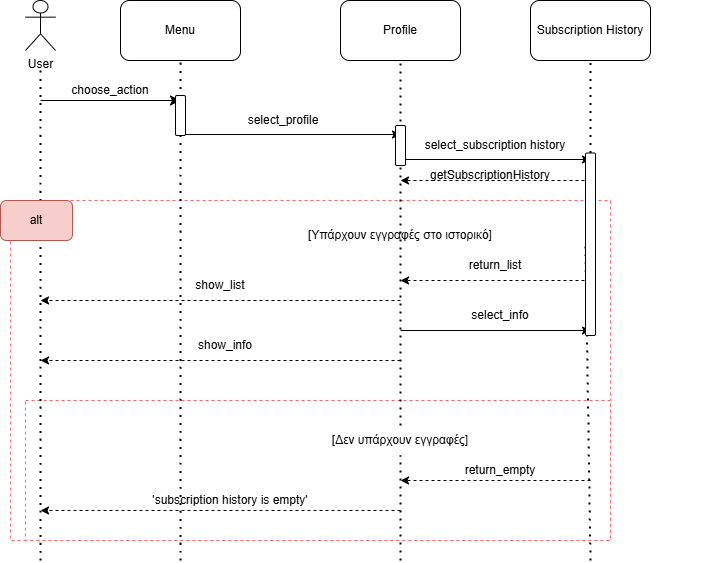

The diagram above was exported from draw.io. Its source (the exported page's mxGraphModel, read from the mxfile embedded in the PNG):
<mxGraphModel dx="1205" dy="670" grid="1" gridSize="10" guides="1" tooltips="1" connect="1" arrows="1" fold="1" page="1" pageScale="1" pageWidth="827" pageHeight="1169" math="0" shadow="0">
  <root>
    <mxCell id="0" />
    <mxCell id="1" parent="0" />
    <mxCell id="eaQiK7DcnhkOdQXuA9Or-44" value="" style="rounded=0;whiteSpace=wrap;html=1;dashed=1;strokeColor=#FF6666;" parent="1" vertex="1">
      <mxGeometry x="30" y="300" width="600" height="340" as="geometry" />
    </mxCell>
    <mxCell id="eaQiK7DcnhkOdQXuA9Or-47" value="" style="rounded=0;whiteSpace=wrap;html=1;dashed=1;strokeColor=#FF6666;" parent="1" vertex="1">
      <mxGeometry x="45" y="500" width="585" height="140" as="geometry" />
    </mxCell>
    <mxCell id="ysrdWbagOvddusP8nJF9-1" value="User" style="shape=umlActor;verticalLabelPosition=bottom;verticalAlign=top;html=1;outlineConnect=0;" parent="1" vertex="1">
      <mxGeometry x="45" y="100" width="30" height="50" as="geometry" />
    </mxCell>
    <mxCell id="ysrdWbagOvddusP8nJF9-2" value="" style="endArrow=none;dashed=1;html=1;dashPattern=1 3;strokeWidth=2;rounded=0;fontSize=12;startSize=8;endSize=8;curved=1;" parent="1" edge="1">
      <mxGeometry width="50" height="50" relative="1" as="geometry">
        <mxPoint x="60" y="660" as="sourcePoint" />
        <mxPoint x="60" y="170" as="targetPoint" />
      </mxGeometry>
    </mxCell>
    <mxCell id="ysrdWbagOvddusP8nJF9-3" value="" style="endArrow=classic;html=1;rounded=0;fontSize=12;startSize=8;endSize=8;curved=1;" parent="1" edge="1">
      <mxGeometry width="50" height="50" relative="1" as="geometry">
        <mxPoint x="60" y="200" as="sourcePoint" />
        <mxPoint x="200" y="200" as="targetPoint" />
      </mxGeometry>
    </mxCell>
    <mxCell id="ysrdWbagOvddusP8nJF9-4" value="Menu" style="rounded=1;whiteSpace=wrap;html=1;" parent="1" vertex="1">
      <mxGeometry x="140" y="100" width="120" height="60" as="geometry" />
    </mxCell>
    <mxCell id="ysrdWbagOvddusP8nJF9-5" value="" style="endArrow=none;dashed=1;html=1;dashPattern=1 3;strokeWidth=2;rounded=0;fontSize=12;startSize=8;endSize=8;curved=1;entryX=0.5;entryY=1;entryDx=0;entryDy=0;" parent="1" target="ysrdWbagOvddusP8nJF9-4" edge="1">
      <mxGeometry width="50" height="50" relative="1" as="geometry">
        <mxPoint x="200" y="660" as="sourcePoint" />
        <mxPoint x="260" y="430" as="targetPoint" />
      </mxGeometry>
    </mxCell>
    <mxCell id="ysrdWbagOvddusP8nJF9-6" value="Profile" style="rounded=1;whiteSpace=wrap;html=1;" parent="1" vertex="1">
      <mxGeometry x="360" y="100" width="120" height="60" as="geometry" />
    </mxCell>
    <mxCell id="eaQiK7DcnhkOdQXuA9Or-2" value="select_profile" style="text;html=1;align=center;verticalAlign=middle;whiteSpace=wrap;rounded=0;" parent="1" vertex="1">
      <mxGeometry x="238" y="210" width="130" height="20" as="geometry" />
    </mxCell>
    <mxCell id="eaQiK7DcnhkOdQXuA9Or-3" value="" style="endArrow=classic;html=1;rounded=0;" parent="1" edge="1">
      <mxGeometry width="50" height="50" relative="1" as="geometry">
        <mxPoint x="200" y="234" as="sourcePoint" />
        <mxPoint x="420" y="234" as="targetPoint" />
      </mxGeometry>
    </mxCell>
    <mxCell id="eaQiK7DcnhkOdQXuA9Or-10" value="" style="endArrow=classic;html=1;rounded=0;exitX=0;exitY=1;exitDx=0;exitDy=0;" parent="1" edge="1">
      <mxGeometry width="50" height="50" relative="1" as="geometry">
        <mxPoint x="420" y="259" as="sourcePoint" />
        <mxPoint x="610" y="259" as="targetPoint" />
        <Array as="points" />
      </mxGeometry>
    </mxCell>
    <mxCell id="eaQiK7DcnhkOdQXuA9Or-12" value="Subscription History" style="rounded=1;whiteSpace=wrap;html=1;" parent="1" vertex="1">
      <mxGeometry x="550" y="100" width="120" height="60" as="geometry" />
    </mxCell>
    <mxCell id="eaQiK7DcnhkOdQXuA9Or-14" value="" style="endArrow=none;dashed=1;html=1;dashPattern=1 3;strokeWidth=2;rounded=0;entryX=0.5;entryY=1;entryDx=0;entryDy=0;" parent="1" target="eaQiK7DcnhkOdQXuA9Or-12" edge="1" source="eGJ594nTfQfBIh2689ze-11">
      <mxGeometry width="50" height="50" relative="1" as="geometry">
        <mxPoint x="610" y="660" as="sourcePoint" />
        <mxPoint x="660" y="330" as="targetPoint" />
      </mxGeometry>
    </mxCell>
    <mxCell id="eaQiK7DcnhkOdQXuA9Or-24" value="[Υπάρχουν εγγραφές στο ιστορικό]" style="text;html=1;align=center;verticalAlign=middle;whiteSpace=wrap;rounded=0;" parent="1" vertex="1">
      <mxGeometry x="110" y="320" width="620" height="30" as="geometry" />
    </mxCell>
    <mxCell id="eaQiK7DcnhkOdQXuA9Or-48" value="alt" style="rounded=1;whiteSpace=wrap;html=1;fillColor=#f8cecc;strokeColor=#b85450;" parent="1" vertex="1">
      <mxGeometry x="20" y="300" width="72" height="40" as="geometry" />
    </mxCell>
    <mxCell id="eaQiK7DcnhkOdQXuA9Or-52" value="choose_action" style="text;html=1;align=center;verticalAlign=middle;whiteSpace=wrap;rounded=0;" parent="1" vertex="1">
      <mxGeometry x="70" y="180" width="120" height="20" as="geometry" />
    </mxCell>
    <mxCell id="LuxHalnP4wfx6E8s8_N--7" value="" style="endArrow=none;dashed=1;html=1;dashPattern=1 3;strokeWidth=2;rounded=0;entryX=0.5;entryY=1;entryDx=0;entryDy=0;" parent="1" source="LuxHalnP4wfx6E8s8_N--14" target="ysrdWbagOvddusP8nJF9-6" edge="1">
      <mxGeometry width="50" height="50" relative="1" as="geometry">
        <mxPoint x="420" y="820" as="sourcePoint" />
        <mxPoint x="280" y="930" as="targetPoint" />
      </mxGeometry>
    </mxCell>
    <mxCell id="LuxHalnP4wfx6E8s8_N--8" value="" style="endArrow=classic;html=1;rounded=0;dashed=1;" parent="1" edge="1">
      <mxGeometry width="50" height="50" relative="1" as="geometry">
        <mxPoint x="610" y="380" as="sourcePoint" />
        <mxPoint x="420" y="380" as="targetPoint" />
      </mxGeometry>
    </mxCell>
    <mxCell id="LuxHalnP4wfx6E8s8_N--9" value="return_list" style="text;html=1;align=center;verticalAlign=middle;whiteSpace=wrap;rounded=0;" parent="1" vertex="1">
      <mxGeometry x="430" y="350" width="170" height="30" as="geometry" />
    </mxCell>
    <mxCell id="LuxHalnP4wfx6E8s8_N--10" value="" style="endArrow=classic;html=1;rounded=0;dashed=1;" parent="1" edge="1">
      <mxGeometry width="50" height="50" relative="1" as="geometry">
        <mxPoint x="420" y="400" as="sourcePoint" />
        <mxPoint x="60" y="400" as="targetPoint" />
      </mxGeometry>
    </mxCell>
    <mxCell id="LuxHalnP4wfx6E8s8_N--11" value="show_list" style="text;html=1;align=center;verticalAlign=middle;whiteSpace=wrap;rounded=0;" parent="1" vertex="1">
      <mxGeometry x="110" y="370" width="260" height="30" as="geometry" />
    </mxCell>
    <mxCell id="LuxHalnP4wfx6E8s8_N--13" value="" style="endArrow=none;dashed=1;html=1;dashPattern=1 3;strokeWidth=2;rounded=0;entryX=0.5;entryY=1;entryDx=0;entryDy=0;" parent="1" target="LuxHalnP4wfx6E8s8_N--14" edge="1">
      <mxGeometry width="50" height="50" relative="1" as="geometry">
        <mxPoint x="420" y="660" as="sourcePoint" />
        <mxPoint x="420" y="160" as="targetPoint" />
      </mxGeometry>
    </mxCell>
    <mxCell id="LuxHalnP4wfx6E8s8_N--14" value="[Δεν υπάρχουν εγγραφές]" style="text;html=1;align=center;verticalAlign=middle;whiteSpace=wrap;rounded=0;" parent="1" vertex="1">
      <mxGeometry x="270" y="525" width="300" height="30" as="geometry" />
    </mxCell>
    <mxCell id="LuxHalnP4wfx6E8s8_N--15" value="" style="endArrow=classic;html=1;rounded=0;dashed=1;" parent="1" edge="1">
      <mxGeometry width="50" height="50" relative="1" as="geometry">
        <mxPoint x="610" y="580" as="sourcePoint" />
        <mxPoint x="420" y="580" as="targetPoint" />
      </mxGeometry>
    </mxCell>
    <mxCell id="LuxHalnP4wfx6E8s8_N--16" value="" style="endArrow=classic;html=1;rounded=0;dashed=1;" parent="1" edge="1">
      <mxGeometry width="50" height="50" relative="1" as="geometry">
        <mxPoint x="420" y="610" as="sourcePoint" />
        <mxPoint x="60" y="610" as="targetPoint" />
      </mxGeometry>
    </mxCell>
    <mxCell id="LuxHalnP4wfx6E8s8_N--17" value="return_empty" style="text;html=1;align=center;verticalAlign=middle;whiteSpace=wrap;rounded=0;" parent="1" vertex="1">
      <mxGeometry x="460" y="555" width="120" height="30" as="geometry" />
    </mxCell>
    <mxCell id="LuxHalnP4wfx6E8s8_N--18" value="'subscription history is empty'" style="text;html=1;align=center;verticalAlign=middle;whiteSpace=wrap;rounded=0;" parent="1" vertex="1">
      <mxGeometry x="90" y="585" width="320" height="30" as="geometry" />
    </mxCell>
    <mxCell id="LuxHalnP4wfx6E8s8_N--19" value="" style="endArrow=classic;html=1;rounded=0;" parent="1" edge="1">
      <mxGeometry width="50" height="50" relative="1" as="geometry">
        <mxPoint x="420" y="430" as="sourcePoint" />
        <mxPoint x="610" y="430" as="targetPoint" />
      </mxGeometry>
    </mxCell>
    <mxCell id="LuxHalnP4wfx6E8s8_N--20" value="select_info" style="text;html=1;align=center;verticalAlign=middle;whiteSpace=wrap;rounded=0;" parent="1" vertex="1">
      <mxGeometry x="430" y="400" width="180" height="30" as="geometry" />
    </mxCell>
    <mxCell id="LuxHalnP4wfx6E8s8_N--21" value="" style="endArrow=classic;html=1;rounded=0;dashed=1;" parent="1" edge="1">
      <mxGeometry width="50" height="50" relative="1" as="geometry">
        <mxPoint x="420" y="460" as="sourcePoint" />
        <mxPoint x="60" y="460" as="targetPoint" />
      </mxGeometry>
    </mxCell>
    <mxCell id="LuxHalnP4wfx6E8s8_N--24" value="show_info" style="text;html=1;align=center;verticalAlign=middle;whiteSpace=wrap;rounded=0;" parent="1" vertex="1">
      <mxGeometry x="80" y="430" width="330" height="30" as="geometry" />
    </mxCell>
    <mxCell id="eGJ594nTfQfBIh2689ze-1" value="" style="rounded=1;whiteSpace=wrap;html=1;rotation=90;" vertex="1" parent="1">
      <mxGeometry x="180" y="210" width="40" height="10" as="geometry" />
    </mxCell>
    <mxCell id="eGJ594nTfQfBIh2689ze-4" value="" style="rounded=1;whiteSpace=wrap;html=1;rotation=90;" vertex="1" parent="1">
      <mxGeometry x="400" y="240" width="40" height="10" as="geometry" />
    </mxCell>
    <mxCell id="eGJ594nTfQfBIh2689ze-6" value="select_subscription history" style="text;html=1;align=center;verticalAlign=middle;whiteSpace=wrap;rounded=0;" vertex="1" parent="1">
      <mxGeometry x="430" y="230" width="170" height="30" as="geometry" />
    </mxCell>
    <mxCell id="eGJ594nTfQfBIh2689ze-9" value="" style="endArrow=classic;html=1;rounded=0;dashed=1;" edge="1" parent="1">
      <mxGeometry width="50" height="50" relative="1" as="geometry">
        <mxPoint x="610" y="280" as="sourcePoint" />
        <mxPoint x="420" y="280" as="targetPoint" />
      </mxGeometry>
    </mxCell>
    <mxCell id="eGJ594nTfQfBIh2689ze-10" value="getSubscriptionHistory" style="text;html=1;align=center;verticalAlign=middle;whiteSpace=wrap;rounded=0;" vertex="1" parent="1">
      <mxGeometry x="480" y="260" width="60" height="30" as="geometry" />
    </mxCell>
    <mxCell id="eGJ594nTfQfBIh2689ze-12" value="" style="endArrow=none;dashed=1;html=1;dashPattern=1 3;strokeWidth=2;rounded=0;entryX=0.5;entryY=1;entryDx=0;entryDy=0;" edge="1" parent="1" target="eGJ594nTfQfBIh2689ze-11">
      <mxGeometry width="50" height="50" relative="1" as="geometry">
        <mxPoint x="610" y="660" as="sourcePoint" />
        <mxPoint x="610" y="160" as="targetPoint" />
      </mxGeometry>
    </mxCell>
    <mxCell id="eGJ594nTfQfBIh2689ze-11" value="" style="rounded=1;whiteSpace=wrap;html=1;rotation=90;" vertex="1" parent="1">
      <mxGeometry x="518.75" y="338.75" width="182.5" height="10" as="geometry" />
    </mxCell>
  </root>
</mxGraphModel>